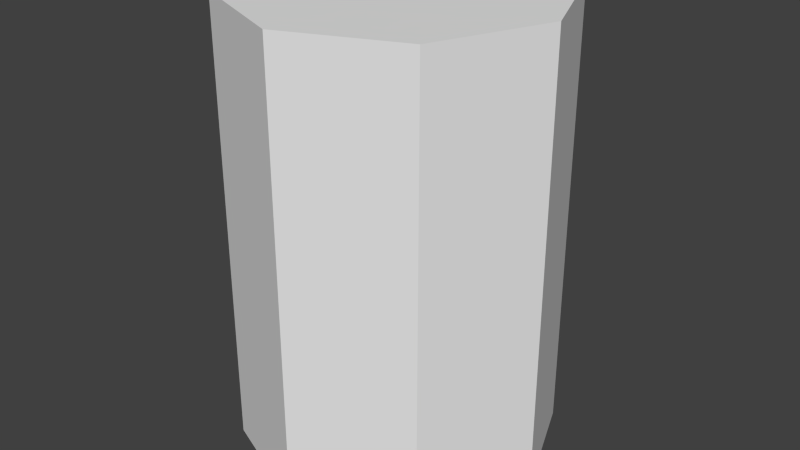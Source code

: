 # Source: barril.blend  (saved by Blender 2.71.0; exported with 4.5.12 LTS)
import bpy
from mathutils import Matrix  # noqa: F401  (used for matrix-valued properties, if any)

bpy.ops.wm.read_factory_settings(use_empty=True)
scene = bpy.context.scene
scene.name = 'Scene'

# ---- collections
col_collection_1 = bpy.data.collections.new('Collection 1'); scene.collection.children.link(col_collection_1)

# ---- materials (node trees are filled in below, after node groups)
mat_material_002 = bpy.data.materials.new('Material.002')
mat_material_002.alpha_threshold = 0.0
mat_material_002.use_transparent_shadow = False
mat_material_002.roughness = 0.5
mat_material_002.line_color = (0.0, 0.0, 0.0, 1.0)

# ---- material node trees

# ---- world
world_world = bpy.data.worlds.new('World'); scene.world = world_world
world_world.color = (0.05088, 0.05088, 0.05088)
world_world.use_sun_shadow = False
world_world.sun_shadow_jitter_overblur = 0.0
world_world.cycles.sampling_method = 'MANUAL'
world_world.cycles.sample_map_resolution = 256

# ---- meshes
me_barrel_03 = bpy.data.meshes.new('barrel_03')
me_barrel_03.from_pydata([(0.0, 0.0, -0.7099), (0.0, 2.015, -0.7099), (0.502, 0.0, -0.502), (0.502, 2.015, -0.502), (-0.502, 0.0, -0.502), (-0.502, 2.015, -0.502), (-0.7099, 2.015, 0.0), (-0.7099, 0.0, 0.0), (-0.502, 2.015, 0.502), (-0.502, 0.0, 0.502), (0.0, 2.015, 0.7099), (0.0, 0.0, 0.7099), (0.502, 2.015, 0.502), (0.502, 0.0, 0.502), (0.7099, 0.0, 0.0), (0.7099, 2.015, 0.0), (0.0, 0.0, 0.0), (0.0, 2.015, 0.0)], [], [(0, 1, 2), (2, 1, 3), (5, 0, 4), (0, 5, 1), (6, 4, 7), (4, 6, 5), (8, 7, 9), (7, 8, 6), (8, 9, 10), (10, 9, 11), (10, 11, 12), (12, 11, 13), (14, 15, 13), (12, 13, 15), (2, 3, 14), (15, 14, 3), (0, 2, 16), (4, 0, 16), (7, 4, 16), (9, 7, 16), (11, 9, 16), (13, 11, 16), (14, 13, 16), (2, 14, 16), (3, 1, 17), (1, 5, 17), (5, 6, 17), (6, 8, 17), (8, 10, 17), (10, 12, 17), (12, 15, 17), (15, 3, 17)])
_uv = me_barrel_03.uv_layers.new(name='UVMap')
_uv.uv.foreach_set('vector', [0.8686, 0.01381, 0.8686, 0.2512, 0.9084, 0.01381, 0.9084, 0.01381, 0.8686, 0.2512, 0.9084, 0.2512, 0.7865, 0.2512, 0.8416, 0.01381, 0.7865, 0.01381, 0.8416, 0.01381, 0.7865, 0.2512, 0.8416, 0.2512, 0.7107, 0.2512, 0.7607, 0.01381, 0.7107, 0.01381, 0.7607, 0.01381, 0.7107, 0.2512, 0.7607, 0.2512, 0.7908, 0.2512, 0.8302, 0.01381, 0.7908, 0.01381, 0.8302, 0.01381, 0.7908, 0.2512, 0.8302, 0.2512, 0.8633, 0.2512, 0.8633, 0.01381, 0.8955, 0.2512, 0.8955, 0.2512, 0.8633, 0.01381, 0.8955, 0.01381, 0.9423, 0.2512, 0.9423, 0.01381, 0.9836, 0.2512, 0.9836, 0.2512, 0.9423, 0.01381, 0.9836, 0.01381, 0.9072, 0.01381, 0.9072, 0.2512, 0.8584, 0.01381, 0.8584, 0.2512, 0.8584, 0.01381, 0.9072, 0.2512, 0.9741, 0.01381, 0.9741, 0.2512, 0.9298, 0.01381, 0.9298, 0.2512, 0.9298, 0.01381, 0.9741, 0.2512, 0.7688, 0.2713, 0.8293, 0.2964, 0.7688, 0.3535, 0.7083, 0.2964, 0.7688, 0.2713, 0.7688, 0.3535, 0.6832, 0.3569, 0.7083, 0.2964, 0.7688, 0.3535, 0.7083, 0.4174, 0.6832, 0.3569, 0.7688, 0.3535, 0.7688, 0.4425, 0.7083, 0.4174, 0.7688, 0.3535, 0.8293, 0.4174, 0.7688, 0.4425, 0.7688, 0.3535, 0.8544, 0.3569, 0.8293, 0.4174, 0.7688, 0.3535, 0.8293, 0.2964, 0.8544, 0.3569, 0.7688, 0.3535, 0.8292, 0.4172, 0.7687, 0.4423, 0.7687, 0.3533, 0.7687, 0.4423, 0.7082, 0.4172, 0.7687, 0.3533, 0.7082, 0.4172, 0.6831, 0.3567, 0.7687, 0.3533, 0.6831, 0.3567, 0.7082, 0.2962, 0.7687, 0.3533, 0.7082, 0.2962, 0.7687, 0.2711, 0.7687, 0.3533, 0.7687, 0.2711, 0.8292, 0.2962, 0.7687, 0.3533, 0.8292, 0.2962, 0.8543, 0.3567, 0.7687, 0.3533, 0.8543, 0.3567, 0.8292, 0.4172, 0.7687, 0.3533])
me_barrel_03.materials.append(mat_material_002)
me_barrel_03.use_remesh_preserve_volume = False
me_barrel_03.use_remesh_preserve_attributes = False
me_barrel_03.use_mirror_vertex_groups = False
me_barrel_03.update()

# ---- objects
ob_barrel_03 = bpy.data.objects.new('barrel_03', me_barrel_03)

# ---- transforms, parenting, visibility, modifiers, constraints
ob_barrel_03.location = (0.0, 0.0, 0.0)
ob_barrel_03.rotation_euler = (1.571, -0.0, 0.0)
ob_barrel_03.lineart.crease_threshold = 0.0

# ---- collection membership
col_collection_1.objects.link(ob_barrel_03)

# ---- scene / render settings (as saved in the file)
scene.frame_start = 1; scene.frame_end = 250; scene.frame_set(1)
scene.render.engine = 'BLENDER_EEVEE_NEXT'
scene.render.resolution_percentage = 50
scene.render.dither_intensity = 0.0
scene.cycles.use_denoising = False
scene.cycles.samples = 10
scene.cycles.sampling_pattern = 'TABULATED_SOBOL'
scene.cycles.light_sampling_threshold = 0.0
scene.cycles.use_adaptive_sampling = False
scene.cycles.use_light_tree = False
scene.cycles.blur_glossy = 0.0
scene.cycles.volume_bounces = 1
scene.cycles.pixel_filter_type = 'GAUSSIAN'
scene.cycles.sample_clamp_indirect = 0.0
scene.view_settings.view_transform = 'Standard'
bpy.context.view_layer.update()

# ---- added for rendering (the .blend has no active camera and no usable light): camera, sun
cam_auto = bpy.data.cameras.new('AutoCamera')
cam_auto.lens = 50.0
cam_auto.sensor_width = 36.0
cam_auto.clip_end = 1000.0
ob_auto_camera = bpy.data.objects.new('AutoCamera', cam_auto)
scene.collection.objects.link(ob_auto_camera)
ob_auto_camera.location = (2.63205, -3.15846, 3.11325)
ob_auto_camera.rotation_euler = (1.09748, -7.21219e-08, 0.694738)
scene.camera = ob_auto_camera
light_auto_sun = bpy.data.lights.new('AutoSun', 'SUN')
light_auto_sun.energy = 3.0
light_auto_sun.angle = 0.0523599
ob_auto_sun = bpy.data.objects.new('AutoSun', light_auto_sun)
scene.collection.objects.link(ob_auto_sun)
ob_auto_sun.rotation_euler = (0.872665, 0.174533, 0.523599)
bpy.context.view_layer.update()
